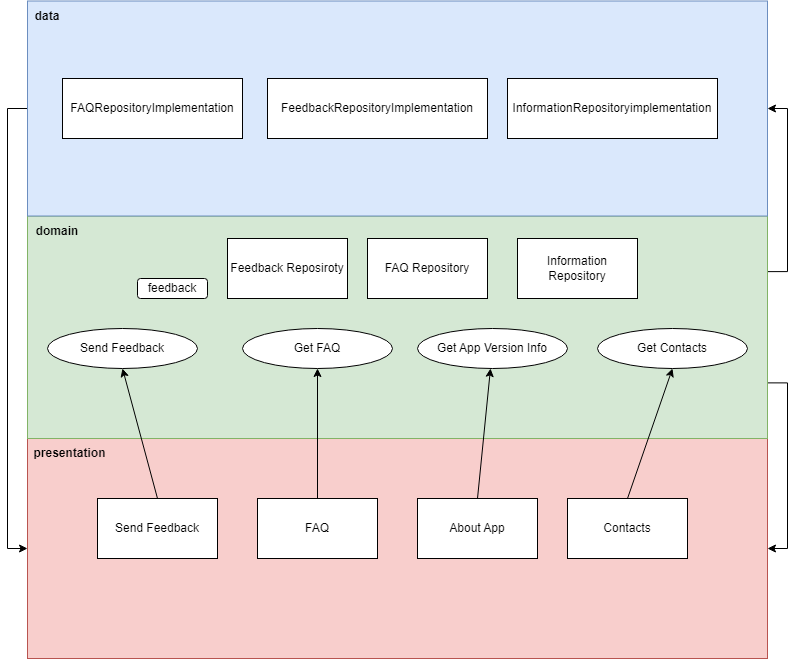

The diagram above was exported from draw.io. Its source (the exported page's mxGraphModel, read from the mxfile embedded in the PNG):
<mxGraphModel dx="1411" dy="878" grid="1" gridSize="10" guides="1" tooltips="1" connect="1" arrows="1" fold="1" page="1" pageScale="1" pageWidth="850" pageHeight="1100" math="0" shadow="0">
  <root>
    <mxCell id="0" />
    <mxCell id="1" parent="0" />
    <mxCell id="9kbeVtlFNh_HoL-Q4j_i-13" value="" style="rounded=0;whiteSpace=wrap;html=1;fillColor=#f8cecc;strokeColor=#b85450;" parent="1" vertex="1">
      <mxGeometry x="120" y="590" width="740" height="220" as="geometry" />
    </mxCell>
    <mxCell id="9kbeVtlFNh_HoL-Q4j_i-26" style="edgeStyle=orthogonalEdgeStyle;rounded=0;orthogonalLoop=1;jettySize=auto;html=1;exitX=1;exitY=0.25;exitDx=0;exitDy=0;entryX=1;entryY=0.5;entryDx=0;entryDy=0;" parent="1" source="9kbeVtlFNh_HoL-Q4j_i-14" target="9kbeVtlFNh_HoL-Q4j_i-15" edge="1">
      <mxGeometry relative="1" as="geometry" />
    </mxCell>
    <mxCell id="9kbeVtlFNh_HoL-Q4j_i-27" style="edgeStyle=orthogonalEdgeStyle;rounded=0;orthogonalLoop=1;jettySize=auto;html=1;exitX=1;exitY=0.75;exitDx=0;exitDy=0;entryX=1;entryY=0.5;entryDx=0;entryDy=0;" parent="1" source="9kbeVtlFNh_HoL-Q4j_i-14" target="9kbeVtlFNh_HoL-Q4j_i-13" edge="1">
      <mxGeometry relative="1" as="geometry" />
    </mxCell>
    <mxCell id="9kbeVtlFNh_HoL-Q4j_i-14" value="" style="rounded=0;whiteSpace=wrap;html=1;fillColor=#d5e8d4;strokeColor=#82b366;" parent="1" vertex="1">
      <mxGeometry x="120" y="367.5" width="740" height="222.5" as="geometry" />
    </mxCell>
    <mxCell id="9kbeVtlFNh_HoL-Q4j_i-25" style="edgeStyle=orthogonalEdgeStyle;rounded=0;orthogonalLoop=1;jettySize=auto;html=1;exitX=0;exitY=0.5;exitDx=0;exitDy=0;entryX=0;entryY=0.5;entryDx=0;entryDy=0;" parent="1" source="9kbeVtlFNh_HoL-Q4j_i-15" target="9kbeVtlFNh_HoL-Q4j_i-13" edge="1">
      <mxGeometry relative="1" as="geometry" />
    </mxCell>
    <mxCell id="9kbeVtlFNh_HoL-Q4j_i-15" value="" style="rounded=0;whiteSpace=wrap;html=1;fillColor=#dae8fc;strokeColor=#6c8ebf;" parent="1" vertex="1">
      <mxGeometry x="120" y="152.5" width="740" height="215" as="geometry" />
    </mxCell>
    <mxCell id="kSqQSkdTp4bQpBodBd6b-2" value="data" style="text;html=1;align=center;verticalAlign=middle;whiteSpace=wrap;rounded=0;fontStyle=1" parent="1" vertex="1">
      <mxGeometry x="120" y="152.5" width="40" height="30" as="geometry" />
    </mxCell>
    <mxCell id="g8AlDddiZVg5wn9JiJlq-1" value="domain" style="text;html=1;align=center;verticalAlign=middle;whiteSpace=wrap;rounded=0;fontStyle=1" parent="1" vertex="1">
      <mxGeometry x="120" y="367.5" width="60" height="30" as="geometry" />
    </mxCell>
    <mxCell id="g8AlDddiZVg5wn9JiJlq-2" value="presentation" style="text;html=1;align=center;verticalAlign=middle;whiteSpace=wrap;rounded=0;fontStyle=1" parent="1" vertex="1">
      <mxGeometry x="120" y="590" width="85" height="30" as="geometry" />
    </mxCell>
    <mxCell id="9kbeVtlFNh_HoL-Q4j_i-24" style="rounded=0;orthogonalLoop=1;jettySize=auto;html=1;exitX=0.5;exitY=0;exitDx=0;exitDy=0;entryX=0.5;entryY=1;entryDx=0;entryDy=0;" parent="1" source="9kbeVtlFNh_HoL-Q4j_i-1" target="9kbeVtlFNh_HoL-Q4j_i-7" edge="1">
      <mxGeometry relative="1" as="geometry" />
    </mxCell>
    <mxCell id="9kbeVtlFNh_HoL-Q4j_i-1" value="Contacts" style="rounded=0;whiteSpace=wrap;html=1;" parent="1" vertex="1">
      <mxGeometry x="660" y="650" width="120" height="60" as="geometry" />
    </mxCell>
    <mxCell id="9kbeVtlFNh_HoL-Q4j_i-22" style="rounded=0;orthogonalLoop=1;jettySize=auto;html=1;exitX=0.5;exitY=0;exitDx=0;exitDy=0;" parent="1" source="9kbeVtlFNh_HoL-Q4j_i-2" target="9kbeVtlFNh_HoL-Q4j_i-6" edge="1">
      <mxGeometry relative="1" as="geometry" />
    </mxCell>
    <mxCell id="9kbeVtlFNh_HoL-Q4j_i-2" value="FAQ" style="rounded=0;whiteSpace=wrap;html=1;" parent="1" vertex="1">
      <mxGeometry x="350" y="650" width="120" height="60" as="geometry" />
    </mxCell>
    <mxCell id="9kbeVtlFNh_HoL-Q4j_i-23" style="rounded=0;orthogonalLoop=1;jettySize=auto;html=1;exitX=0.5;exitY=0;exitDx=0;exitDy=0;" parent="1" source="9kbeVtlFNh_HoL-Q4j_i-3" target="9kbeVtlFNh_HoL-Q4j_i-8" edge="1">
      <mxGeometry relative="1" as="geometry" />
    </mxCell>
    <mxCell id="9kbeVtlFNh_HoL-Q4j_i-3" value="About App" style="rounded=0;whiteSpace=wrap;html=1;" parent="1" vertex="1">
      <mxGeometry x="510" y="650" width="120" height="60" as="geometry" />
    </mxCell>
    <mxCell id="9kbeVtlFNh_HoL-Q4j_i-21" style="rounded=0;orthogonalLoop=1;jettySize=auto;html=1;exitX=0.5;exitY=0;exitDx=0;exitDy=0;entryX=0.5;entryY=1;entryDx=0;entryDy=0;" parent="1" source="9kbeVtlFNh_HoL-Q4j_i-4" target="9kbeVtlFNh_HoL-Q4j_i-5" edge="1">
      <mxGeometry relative="1" as="geometry" />
    </mxCell>
    <mxCell id="9kbeVtlFNh_HoL-Q4j_i-4" value="Send Feedback" style="rounded=0;whiteSpace=wrap;html=1;" parent="1" vertex="1">
      <mxGeometry x="190" y="650" width="120" height="60" as="geometry" />
    </mxCell>
    <mxCell id="9kbeVtlFNh_HoL-Q4j_i-5" value="Send Feedback" style="ellipse;whiteSpace=wrap;html=1;" parent="1" vertex="1">
      <mxGeometry x="140" y="480" width="150" height="40" as="geometry" />
    </mxCell>
    <mxCell id="9kbeVtlFNh_HoL-Q4j_i-6" value="Get FAQ" style="ellipse;whiteSpace=wrap;html=1;" parent="1" vertex="1">
      <mxGeometry x="335" y="480" width="150" height="40" as="geometry" />
    </mxCell>
    <mxCell id="9kbeVtlFNh_HoL-Q4j_i-7" value="Get Contacts" style="ellipse;whiteSpace=wrap;html=1;" parent="1" vertex="1">
      <mxGeometry x="690" y="480" width="150" height="40" as="geometry" />
    </mxCell>
    <mxCell id="9kbeVtlFNh_HoL-Q4j_i-8" value="Get App Version Info" style="ellipse;whiteSpace=wrap;html=1;" parent="1" vertex="1">
      <mxGeometry x="510" y="480" width="150" height="40" as="geometry" />
    </mxCell>
    <mxCell id="9kbeVtlFNh_HoL-Q4j_i-9" value="FAQ Repository" style="rounded=0;whiteSpace=wrap;html=1;" parent="1" vertex="1">
      <mxGeometry x="460" y="390" width="120" height="60" as="geometry" />
    </mxCell>
    <mxCell id="9kbeVtlFNh_HoL-Q4j_i-10" value="Information Repository" style="rounded=0;whiteSpace=wrap;html=1;" parent="1" vertex="1">
      <mxGeometry x="610" y="390" width="120" height="60" as="geometry" />
    </mxCell>
    <mxCell id="9kbeVtlFNh_HoL-Q4j_i-11" value="InformationRepositoryimplementation" style="rounded=0;whiteSpace=wrap;html=1;" parent="1" vertex="1">
      <mxGeometry x="600" y="230" width="210" height="60" as="geometry" />
    </mxCell>
    <mxCell id="9kbeVtlFNh_HoL-Q4j_i-12" value="FAQRepositoryImplementation" style="rounded=0;whiteSpace=wrap;html=1;" parent="1" vertex="1">
      <mxGeometry x="155" y="230" width="180" height="60" as="geometry" />
    </mxCell>
    <mxCell id="OjSI3KD_BSg3_6YNAOuP-1" value="Feedback Reposiroty" style="rounded=0;whiteSpace=wrap;html=1;" vertex="1" parent="1">
      <mxGeometry x="320" y="390" width="120" height="60" as="geometry" />
    </mxCell>
    <mxCell id="OjSI3KD_BSg3_6YNAOuP-2" value="feedback" style="rounded=1;whiteSpace=wrap;html=1;" vertex="1" parent="1">
      <mxGeometry x="230" y="430" width="70" height="20" as="geometry" />
    </mxCell>
    <mxCell id="OjSI3KD_BSg3_6YNAOuP-3" value="FeedbackRepositoryImplementation" style="rounded=0;whiteSpace=wrap;html=1;" vertex="1" parent="1">
      <mxGeometry x="360" y="230" width="220" height="60" as="geometry" />
    </mxCell>
  </root>
</mxGraphModel>